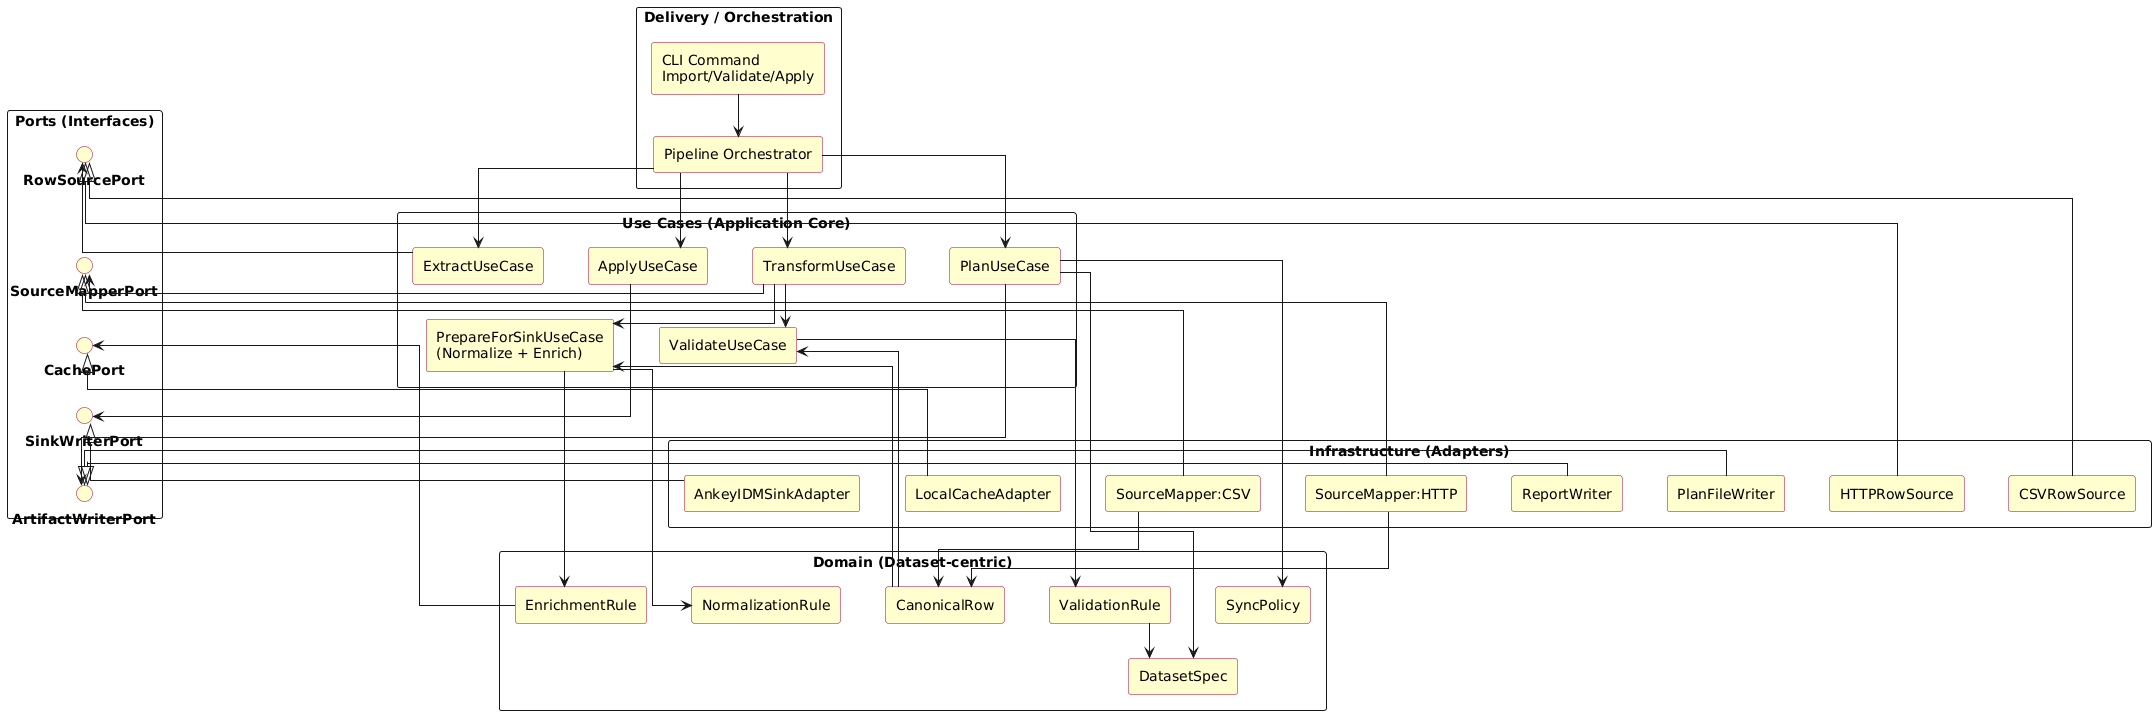

The diagram above was rendered by PlantUML. Its source (embedded in the PNG):
@startuml
' =========================================================
' Component / Layered view (Clean / Hexagonal)
' =========================================================

top to bottom direction

skinparam componentStyle rectangle
skinparam packageStyle rectangle
skinparam backgroundColor white
skinparam linetype ortho
skinparam ArrowThickness 1
skinparam nodesep 45
skinparam ranksep 35
skinparam interfaceFontSize 14
skinparam interfaceFontStyle bold
skinparam interfacePadding 8
skinparam componentBackgroundColor #FEFECE
skinparam componentBorderColor #A80036
skinparam interfaceBackgroundColor #FEFECE
skinparam interfaceBorderColor #A80036


package "Delivery / Orchestration" {
[CLI Command\nImport/Validate/Apply]
[Pipeline Orchestrator]
}


package "Use Cases (Application Core)" {
[ExtractUseCase]
[TransformUseCase]
[ValidateUseCase]
[PrepareForSinkUseCase\n(Normalize + Enrich)]
[PlanUseCase]
[ApplyUseCase]
}


package "Domain (Dataset-centric)" {
[DatasetSpec]
[CanonicalRow]
[ValidationRule]
[NormalizationRule]
[EnrichmentRule]
[SyncPolicy]
}


package "Ports (Interfaces)" {
interface RowSourcePort
interface SourceMapperPort
interface CachePort
interface SinkWriterPort
interface ArtifactWriterPort
RowSourcePort -[hidden]-> SourceMapperPort
SourceMapperPort -[hidden]-> CachePort
CachePort -[hidden]-> SinkWriterPort
SinkWriterPort -[hidden]-> ArtifactWriterPort
}


package "Infrastructure (Adapters)" {
[CSVRowSource]
[HTTPRowSource]
[SourceMapper:CSV]
[SourceMapper:HTTP]
[LocalCacheAdapter]
[AnkeyIDMSinkAdapter]
[PlanFileWriter]
[ReportWriter]
}


' ---- Orchestration flow ----
[CLI Command\nImport/Validate/Apply] -down-> [Pipeline Orchestrator]
[Pipeline Orchestrator] -down-> [ExtractUseCase]
[Pipeline Orchestrator] -down-> [TransformUseCase]
[Pipeline Orchestrator] -down-> [PlanUseCase]
[Pipeline Orchestrator] -down-> [ApplyUseCase]


' ---- Extract ----
[ExtractUseCase] -right-> RowSourcePort
[CSVRowSource] -up-|> RowSourcePort
[HTTPRowSource] -up-|> RowSourcePort


' ---- Transform (map + validate + prepare) ----
[TransformUseCase] -right-> SourceMapperPort
[SourceMapper:CSV] -up-|> SourceMapperPort
[SourceMapper:HTTP] -up-|> SourceMapperPort


[TransformUseCase] -down-> [ValidateUseCase]
[ValidateUseCase] -down-> [ValidationRule]
[ValidationRule] -down-> [DatasetSpec]


[TransformUseCase] -down-> [PrepareForSinkUseCase\n(Normalize + Enrich)]
[PrepareForSinkUseCase\n(Normalize + Enrich)] -down-> [NormalizationRule]
[PrepareForSinkUseCase\n(Normalize + Enrich)] -down-> [EnrichmentRule]
[EnrichmentRule] -right-> CachePort
[LocalCacheAdapter] -up-|> CachePort


' ---- Canonical Model ----
[SourceMapper:CSV] -down-> [CanonicalRow]
[SourceMapper:HTTP] -down-> [CanonicalRow]
[CanonicalRow] -up-> [ValidateUseCase]
[CanonicalRow] -up-> [PrepareForSinkUseCase\n(Normalize + Enrich)]


' ---- Planning ----
[PlanUseCase] -down-> [SyncPolicy]
[PlanUseCase] -down-> [DatasetSpec]
[PlanUseCase] -right-> ArtifactWriterPort
[PlanFileWriter] -up-|> ArtifactWriterPort
[ReportWriter] -up-|> ArtifactWriterPort


' ---- Apply / Load ----
[ApplyUseCase] -right-> SinkWriterPort
[AnkeyIDMSinkAdapter] -up-|> SinkWriterPort
@enduml